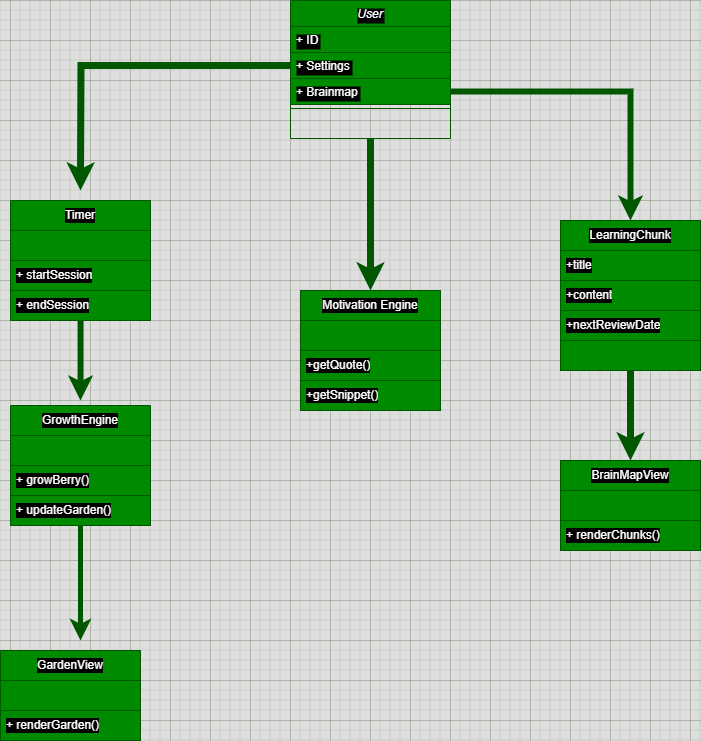

The diagram above was exported from draw.io. Its source (the exported page's mxGraphModel, read from the mxfile embedded in the PNG):
<mxGraphModel dx="195" dy="668" grid="1" gridSize="10" guides="1" tooltips="1" connect="1" arrows="1" fold="1" page="1" pageScale="1" pageWidth="827" pageHeight="1169" math="0" shadow="0">
  <root>
    <mxCell id="WIyWlLk6GJQsqaUBKTNV-0" />
    <mxCell id="WIyWlLk6GJQsqaUBKTNV-1" parent="WIyWlLk6GJQsqaUBKTNV-0" />
    <mxCell id="Aq1gsy7gnQpddybrFA9M-30" style="edgeStyle=orthogonalEdgeStyle;rounded=0;orthogonalLoop=1;jettySize=auto;html=1;entryX=0.5;entryY=0;entryDx=0;entryDy=0;labelBackgroundColor=#000000;fillColor=#008a00;strokeColor=#005700;strokeWidth=7;" parent="WIyWlLk6GJQsqaUBKTNV-1" source="zkfFHV4jXpPFQw0GAbJ--0" target="Aq1gsy7gnQpddybrFA9M-4" edge="1">
      <mxGeometry relative="1" as="geometry" />
    </mxCell>
    <mxCell id="zkfFHV4jXpPFQw0GAbJ--0" value="User" style="swimlane;fontStyle=2;align=center;verticalAlign=top;childLayout=stackLayout;horizontal=1;startSize=26;horizontalStack=0;resizeParent=1;resizeLast=0;collapsible=1;marginBottom=0;rounded=0;shadow=0;strokeWidth=1;labelBackgroundColor=#000000;fillColor=#008a00;strokeColor=#005700;fontColor=#ffffff;" parent="WIyWlLk6GJQsqaUBKTNV-1" vertex="1">
      <mxGeometry x="360" y="120" width="160" height="138" as="geometry">
        <mxRectangle x="230" y="140" width="160" height="26" as="alternateBounds" />
      </mxGeometry>
    </mxCell>
    <mxCell id="zkfFHV4jXpPFQw0GAbJ--1" value="+ ID" style="text;align=left;verticalAlign=top;spacingLeft=4;spacingRight=4;overflow=hidden;rotatable=0;points=[[0,0.5],[1,0.5]];portConstraint=eastwest;labelBackgroundColor=#000000;fillColor=#008a00;strokeColor=#005700;fontColor=#ffffff;" parent="zkfFHV4jXpPFQw0GAbJ--0" vertex="1">
      <mxGeometry y="26" width="160" height="26" as="geometry" />
    </mxCell>
    <mxCell id="Aq1gsy7gnQpddybrFA9M-31" style="edgeStyle=orthogonalEdgeStyle;rounded=0;orthogonalLoop=1;jettySize=auto;html=1;labelBackgroundColor=#000000;fillColor=#008a00;strokeColor=#005700;strokeWidth=7;" parent="zkfFHV4jXpPFQw0GAbJ--0" source="zkfFHV4jXpPFQw0GAbJ--2" edge="1">
      <mxGeometry relative="1" as="geometry">
        <mxPoint x="-210" y="190" as="targetPoint" />
      </mxGeometry>
    </mxCell>
    <mxCell id="zkfFHV4jXpPFQw0GAbJ--2" value="+ Settings" style="text;align=left;verticalAlign=top;spacingLeft=4;spacingRight=4;overflow=hidden;rotatable=0;points=[[0,0.5],[1,0.5]];portConstraint=eastwest;rounded=0;shadow=0;html=0;labelBackgroundColor=#000000;fillColor=#008a00;strokeColor=#005700;fontColor=#ffffff;" parent="zkfFHV4jXpPFQw0GAbJ--0" vertex="1">
      <mxGeometry y="52" width="160" height="26" as="geometry" />
    </mxCell>
    <mxCell id="zkfFHV4jXpPFQw0GAbJ--3" value="+ Brainmap" style="text;align=left;verticalAlign=top;spacingLeft=4;spacingRight=4;overflow=hidden;rotatable=0;points=[[0,0.5],[1,0.5]];portConstraint=eastwest;rounded=0;shadow=0;html=0;labelBackgroundColor=#000000;fillColor=#008a00;strokeColor=#005700;fontColor=#ffffff;" parent="zkfFHV4jXpPFQw0GAbJ--0" vertex="1">
      <mxGeometry y="78" width="160" height="26" as="geometry" />
    </mxCell>
    <mxCell id="zkfFHV4jXpPFQw0GAbJ--4" value="" style="line;html=1;strokeWidth=1;align=left;verticalAlign=middle;spacingTop=-1;spacingLeft=3;spacingRight=3;rotatable=0;labelPosition=right;points=[];portConstraint=eastwest;labelBackgroundColor=#000000;fillColor=#008a00;strokeColor=#005700;fontColor=#ffffff;" parent="zkfFHV4jXpPFQw0GAbJ--0" vertex="1">
      <mxGeometry y="104" width="160" height="8" as="geometry" />
    </mxCell>
    <mxCell id="Aq1gsy7gnQpddybrFA9M-32" style="edgeStyle=orthogonalEdgeStyle;rounded=0;orthogonalLoop=1;jettySize=auto;html=1;labelBackgroundColor=#000000;fillColor=#008a00;strokeColor=#005700;strokeWidth=6;" parent="WIyWlLk6GJQsqaUBKTNV-1" source="Aq1gsy7gnQpddybrFA9M-0" edge="1">
      <mxGeometry relative="1" as="geometry">
        <mxPoint x="150" y="520" as="targetPoint" />
      </mxGeometry>
    </mxCell>
    <mxCell id="Aq1gsy7gnQpddybrFA9M-0" value="Timer" style="swimlane;fontStyle=0;childLayout=stackLayout;horizontal=1;startSize=30;horizontalStack=0;resizeParent=1;resizeParentMax=0;resizeLast=0;collapsible=1;marginBottom=0;whiteSpace=wrap;html=1;labelBackgroundColor=#000000;fillColor=#008a00;strokeColor=#005700;fontColor=#ffffff;" parent="WIyWlLk6GJQsqaUBKTNV-1" vertex="1">
      <mxGeometry x="80" y="320" width="140" height="120" as="geometry" />
    </mxCell>
    <mxCell id="Aq1gsy7gnQpddybrFA9M-1" value="" style="text;align=left;verticalAlign=middle;spacingLeft=4;spacingRight=4;overflow=hidden;points=[[0,0.5],[1,0.5]];portConstraint=eastwest;rotatable=0;whiteSpace=wrap;html=1;labelBackgroundColor=#000000;fillColor=#008a00;strokeColor=#005700;fontColor=#ffffff;" parent="Aq1gsy7gnQpddybrFA9M-0" vertex="1">
      <mxGeometry y="30" width="140" height="30" as="geometry" />
    </mxCell>
    <mxCell id="Aq1gsy7gnQpddybrFA9M-2" value="+ startSession" style="text;align=left;verticalAlign=middle;spacingLeft=4;spacingRight=4;overflow=hidden;points=[[0,0.5],[1,0.5]];portConstraint=eastwest;rotatable=0;whiteSpace=wrap;html=1;labelBackgroundColor=#000000;fillColor=#008a00;strokeColor=#005700;fontColor=#ffffff;" parent="Aq1gsy7gnQpddybrFA9M-0" vertex="1">
      <mxGeometry y="60" width="140" height="30" as="geometry" />
    </mxCell>
    <mxCell id="Aq1gsy7gnQpddybrFA9M-3" value="+ endSession" style="text;align=left;verticalAlign=middle;spacingLeft=4;spacingRight=4;overflow=hidden;points=[[0,0.5],[1,0.5]];portConstraint=eastwest;rotatable=0;whiteSpace=wrap;html=1;labelBackgroundColor=#000000;fillColor=#008a00;strokeColor=#005700;fontColor=#ffffff;" parent="Aq1gsy7gnQpddybrFA9M-0" vertex="1">
      <mxGeometry y="90" width="140" height="30" as="geometry" />
    </mxCell>
    <mxCell id="Aq1gsy7gnQpddybrFA9M-4" value="Motivation Engine" style="swimlane;fontStyle=0;childLayout=stackLayout;horizontal=1;startSize=30;horizontalStack=0;resizeParent=1;resizeParentMax=0;resizeLast=0;collapsible=1;marginBottom=0;whiteSpace=wrap;html=1;labelBackgroundColor=#000000;fillColor=#008a00;strokeColor=#005700;fontColor=#ffffff;" parent="WIyWlLk6GJQsqaUBKTNV-1" vertex="1">
      <mxGeometry x="370" y="410" width="140" height="120" as="geometry" />
    </mxCell>
    <mxCell id="Aq1gsy7gnQpddybrFA9M-5" value="" style="text;align=left;verticalAlign=middle;spacingLeft=4;spacingRight=4;overflow=hidden;points=[[0,0.5],[1,0.5]];portConstraint=eastwest;rotatable=0;whiteSpace=wrap;html=1;labelBackgroundColor=#000000;fillColor=#008a00;strokeColor=#005700;fontColor=#ffffff;" parent="Aq1gsy7gnQpddybrFA9M-4" vertex="1">
      <mxGeometry y="30" width="140" height="30" as="geometry" />
    </mxCell>
    <mxCell id="Aq1gsy7gnQpddybrFA9M-6" value="+getQuote()" style="text;align=left;verticalAlign=middle;spacingLeft=4;spacingRight=4;overflow=hidden;points=[[0,0.5],[1,0.5]];portConstraint=eastwest;rotatable=0;whiteSpace=wrap;html=1;labelBackgroundColor=#000000;fillColor=#008a00;strokeColor=#005700;fontColor=#ffffff;" parent="Aq1gsy7gnQpddybrFA9M-4" vertex="1">
      <mxGeometry y="60" width="140" height="30" as="geometry" />
    </mxCell>
    <mxCell id="Aq1gsy7gnQpddybrFA9M-7" value="+getSnippet()" style="text;align=left;verticalAlign=middle;spacingLeft=4;spacingRight=4;overflow=hidden;points=[[0,0.5],[1,0.5]];portConstraint=eastwest;rotatable=0;whiteSpace=wrap;html=1;labelBackgroundColor=#000000;fillColor=#008a00;strokeColor=#005700;fontColor=#ffffff;" parent="Aq1gsy7gnQpddybrFA9M-4" vertex="1">
      <mxGeometry y="90" width="140" height="30" as="geometry" />
    </mxCell>
    <mxCell id="Aq1gsy7gnQpddybrFA9M-29" style="edgeStyle=orthogonalEdgeStyle;rounded=0;orthogonalLoop=1;jettySize=auto;html=1;entryX=0.5;entryY=0;entryDx=0;entryDy=0;labelBackgroundColor=#000000;fillColor=#008a00;strokeColor=#005700;strokeWidth=7;" parent="WIyWlLk6GJQsqaUBKTNV-1" source="Aq1gsy7gnQpddybrFA9M-8" target="Aq1gsy7gnQpddybrFA9M-13" edge="1">
      <mxGeometry relative="1" as="geometry" />
    </mxCell>
    <mxCell id="Aq1gsy7gnQpddybrFA9M-8" value="LearningChunk" style="swimlane;fontStyle=0;childLayout=stackLayout;horizontal=1;startSize=30;horizontalStack=0;resizeParent=1;resizeParentMax=0;resizeLast=0;collapsible=1;marginBottom=0;whiteSpace=wrap;html=1;labelBackgroundColor=#000000;fillColor=#008a00;strokeColor=#005700;fontColor=#ffffff;" parent="WIyWlLk6GJQsqaUBKTNV-1" vertex="1">
      <mxGeometry x="630" y="340" width="140" height="150" as="geometry" />
    </mxCell>
    <mxCell id="Aq1gsy7gnQpddybrFA9M-9" value="+title" style="text;align=left;verticalAlign=middle;spacingLeft=4;spacingRight=4;overflow=hidden;points=[[0,0.5],[1,0.5]];portConstraint=eastwest;rotatable=0;whiteSpace=wrap;html=1;labelBackgroundColor=#000000;fillColor=#008a00;strokeColor=#005700;fontColor=#ffffff;" parent="Aq1gsy7gnQpddybrFA9M-8" vertex="1">
      <mxGeometry y="30" width="140" height="30" as="geometry" />
    </mxCell>
    <mxCell id="Aq1gsy7gnQpddybrFA9M-27" value="+content" style="text;align=left;verticalAlign=middle;spacingLeft=4;spacingRight=4;overflow=hidden;points=[[0,0.5],[1,0.5]];portConstraint=eastwest;rotatable=0;whiteSpace=wrap;html=1;labelBackgroundColor=#000000;fillColor=#008a00;strokeColor=#005700;fontColor=#ffffff;" parent="Aq1gsy7gnQpddybrFA9M-8" vertex="1">
      <mxGeometry y="60" width="140" height="30" as="geometry" />
    </mxCell>
    <mxCell id="Aq1gsy7gnQpddybrFA9M-10" value="+nextReviewDate" style="text;align=left;verticalAlign=middle;spacingLeft=4;spacingRight=4;overflow=hidden;points=[[0,0.5],[1,0.5]];portConstraint=eastwest;rotatable=0;whiteSpace=wrap;html=1;labelBackgroundColor=#000000;fillColor=#008a00;strokeColor=#005700;fontColor=#ffffff;" parent="Aq1gsy7gnQpddybrFA9M-8" vertex="1">
      <mxGeometry y="90" width="140" height="30" as="geometry" />
    </mxCell>
    <mxCell id="Aq1gsy7gnQpddybrFA9M-11" value="" style="text;align=left;verticalAlign=middle;spacingLeft=4;spacingRight=4;overflow=hidden;points=[[0,0.5],[1,0.5]];portConstraint=eastwest;rotatable=0;whiteSpace=wrap;html=1;labelBackgroundColor=#000000;fillColor=#008a00;strokeColor=#005700;fontColor=#ffffff;" parent="Aq1gsy7gnQpddybrFA9M-8" vertex="1">
      <mxGeometry y="120" width="140" height="30" as="geometry" />
    </mxCell>
    <mxCell id="Aq1gsy7gnQpddybrFA9M-13" value="BrainMapView" style="swimlane;fontStyle=0;childLayout=stackLayout;horizontal=1;startSize=30;horizontalStack=0;resizeParent=1;resizeParentMax=0;resizeLast=0;collapsible=1;marginBottom=0;whiteSpace=wrap;html=1;labelBackgroundColor=#000000;fillColor=#008a00;strokeColor=#005700;fontColor=#ffffff;" parent="WIyWlLk6GJQsqaUBKTNV-1" vertex="1">
      <mxGeometry x="630" y="580" width="140" height="90" as="geometry" />
    </mxCell>
    <mxCell id="Aq1gsy7gnQpddybrFA9M-14" value="" style="text;align=left;verticalAlign=middle;spacingLeft=4;spacingRight=4;overflow=hidden;points=[[0,0.5],[1,0.5]];portConstraint=eastwest;rotatable=0;whiteSpace=wrap;html=1;labelBackgroundColor=#000000;fillColor=#008a00;strokeColor=#005700;fontColor=#ffffff;" parent="Aq1gsy7gnQpddybrFA9M-13" vertex="1">
      <mxGeometry y="30" width="140" height="30" as="geometry" />
    </mxCell>
    <mxCell id="Aq1gsy7gnQpddybrFA9M-15" value="+ renderChunks()" style="text;align=left;verticalAlign=middle;spacingLeft=4;spacingRight=4;overflow=hidden;points=[[0,0.5],[1,0.5]];portConstraint=eastwest;rotatable=0;whiteSpace=wrap;html=1;labelBackgroundColor=#000000;fillColor=#008a00;strokeColor=#005700;fontColor=#ffffff;" parent="Aq1gsy7gnQpddybrFA9M-13" vertex="1">
      <mxGeometry y="60" width="140" height="30" as="geometry" />
    </mxCell>
    <mxCell id="Aq1gsy7gnQpddybrFA9M-36" style="edgeStyle=orthogonalEdgeStyle;rounded=0;orthogonalLoop=1;jettySize=auto;html=1;labelBackgroundColor=#000000;fillColor=#008a00;strokeColor=#005700;strokeWidth=5;" parent="WIyWlLk6GJQsqaUBKTNV-1" source="Aq1gsy7gnQpddybrFA9M-17" edge="1">
      <mxGeometry relative="1" as="geometry">
        <mxPoint x="150" y="760" as="targetPoint" />
      </mxGeometry>
    </mxCell>
    <mxCell id="Aq1gsy7gnQpddybrFA9M-17" value="GrowthEngine" style="swimlane;fontStyle=0;childLayout=stackLayout;horizontal=1;startSize=30;horizontalStack=0;resizeParent=1;resizeParentMax=0;resizeLast=0;collapsible=1;marginBottom=0;whiteSpace=wrap;html=1;labelBackgroundColor=#000000;fillColor=#008a00;strokeColor=#005700;fontColor=#ffffff;" parent="WIyWlLk6GJQsqaUBKTNV-1" vertex="1">
      <mxGeometry x="80" y="525" width="140" height="120" as="geometry" />
    </mxCell>
    <mxCell id="Aq1gsy7gnQpddybrFA9M-18" value="" style="text;align=left;verticalAlign=middle;spacingLeft=4;spacingRight=4;overflow=hidden;points=[[0,0.5],[1,0.5]];portConstraint=eastwest;rotatable=0;whiteSpace=wrap;html=1;labelBackgroundColor=#000000;fillColor=#008a00;strokeColor=#005700;fontColor=#ffffff;" parent="Aq1gsy7gnQpddybrFA9M-17" vertex="1">
      <mxGeometry y="30" width="140" height="30" as="geometry" />
    </mxCell>
    <mxCell id="Aq1gsy7gnQpddybrFA9M-19" value="+ growBerry()" style="text;align=left;verticalAlign=middle;spacingLeft=4;spacingRight=4;overflow=hidden;points=[[0,0.5],[1,0.5]];portConstraint=eastwest;rotatable=0;whiteSpace=wrap;html=1;labelBackgroundColor=#000000;fillColor=#008a00;strokeColor=#005700;fontColor=#ffffff;" parent="Aq1gsy7gnQpddybrFA9M-17" vertex="1">
      <mxGeometry y="60" width="140" height="30" as="geometry" />
    </mxCell>
    <mxCell id="Aq1gsy7gnQpddybrFA9M-20" value="+ updateGarden()" style="text;align=left;verticalAlign=middle;spacingLeft=4;spacingRight=4;overflow=hidden;points=[[0,0.5],[1,0.5]];portConstraint=eastwest;rotatable=0;whiteSpace=wrap;html=1;labelBackgroundColor=#000000;fillColor=#008a00;strokeColor=#005700;fontColor=#ffffff;" parent="Aq1gsy7gnQpddybrFA9M-17" vertex="1">
      <mxGeometry y="90" width="140" height="30" as="geometry" />
    </mxCell>
    <mxCell id="Aq1gsy7gnQpddybrFA9M-21" value="GardenView" style="swimlane;fontStyle=0;childLayout=stackLayout;horizontal=1;startSize=30;horizontalStack=0;resizeParent=1;resizeParentMax=0;resizeLast=0;collapsible=1;marginBottom=0;whiteSpace=wrap;html=1;labelBackgroundColor=#000000;fillColor=#008a00;strokeColor=#005700;fontColor=#ffffff;" parent="WIyWlLk6GJQsqaUBKTNV-1" vertex="1">
      <mxGeometry x="70" y="770" width="140" height="90" as="geometry" />
    </mxCell>
    <mxCell id="Aq1gsy7gnQpddybrFA9M-22" value="" style="text;align=left;verticalAlign=middle;spacingLeft=4;spacingRight=4;overflow=hidden;points=[[0,0.5],[1,0.5]];portConstraint=eastwest;rotatable=0;whiteSpace=wrap;html=1;strokeWidth=1;labelBackgroundColor=#000000;fillColor=#008a00;strokeColor=#005700;fontColor=#ffffff;" parent="Aq1gsy7gnQpddybrFA9M-21" vertex="1">
      <mxGeometry y="30" width="140" height="30" as="geometry" />
    </mxCell>
    <mxCell id="Aq1gsy7gnQpddybrFA9M-23" value="+ renderGarden()" style="text;align=left;verticalAlign=middle;spacingLeft=4;spacingRight=4;overflow=hidden;points=[[0,0.5],[1,0.5]];portConstraint=eastwest;rotatable=0;whiteSpace=wrap;html=1;labelBackgroundColor=#000000;fillColor=#008a00;strokeColor=#005700;fontColor=#ffffff;" parent="Aq1gsy7gnQpddybrFA9M-21" vertex="1">
      <mxGeometry y="60" width="140" height="30" as="geometry" />
    </mxCell>
    <mxCell id="Aq1gsy7gnQpddybrFA9M-28" style="edgeStyle=orthogonalEdgeStyle;rounded=0;orthogonalLoop=1;jettySize=auto;html=1;entryX=0.5;entryY=0;entryDx=0;entryDy=0;labelBackgroundColor=#000000;fillColor=#008a00;strokeColor=#005700;strokeWidth=6;" parent="WIyWlLk6GJQsqaUBKTNV-1" source="zkfFHV4jXpPFQw0GAbJ--3" target="Aq1gsy7gnQpddybrFA9M-8" edge="1">
      <mxGeometry relative="1" as="geometry" />
    </mxCell>
  </root>
</mxGraphModel>